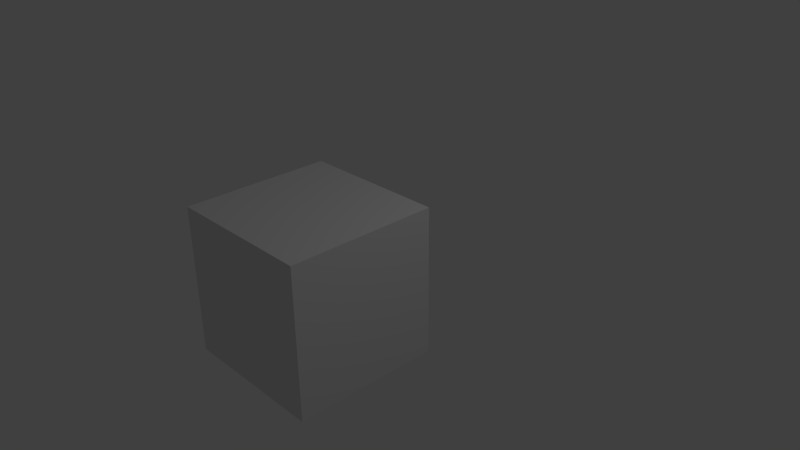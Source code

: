 # Source: cuberot_mecanim.blend  (saved by Blender 2.69.0; exported with 4.5.12 LTS)
import bpy
from mathutils import Matrix  # noqa: F401  (used for matrix-valued properties, if any)

bpy.ops.wm.read_factory_settings(use_empty=True)
scene = bpy.context.scene
scene.name = 'Scene'

# ---- collections
col_collection_1 = bpy.data.collections.new('Collection 1'); scene.collection.children.link(col_collection_1)

# ---- materials (node trees are filled in below, after node groups)
mat_material = bpy.data.materials.new('Material')
mat_material.alpha_threshold = 0.0
mat_material.use_transparent_shadow = False
mat_material.roughness = 0.5
mat_material.line_color = (0.0, 0.0, 0.0, 1.0)

# ---- material node trees

# ---- world
world_world = bpy.data.worlds.new('World'); scene.world = world_world
world_world.color = (0.05088, 0.05088, 0.05088)
world_world.use_sun_shadow = False
world_world.sun_shadow_jitter_overblur = 0.0
world_world.cycles.sampling_method = 'MANUAL'
world_world.cycles.sample_map_resolution = 256

# ---- cameras
cam_camera = bpy.data.cameras.new('Camera')
cam_camera.clip_end = 100.0
cam_camera.lens = 35.0
cam_camera.sensor_width = 32.0
cam_camera.sensor_height = 18.0
cam_camera.ortho_scale = 7.314
cam_camera.dof.focus_distance = 0.0
cam_camera.dof.aperture_fstop = 128.0

# ---- lights
light_lamp = bpy.data.lights.new('Lamp', 'POINT')
light_lamp.transmission_factor = 0.0
light_lamp.cutoff_distance = 30.0
light_lamp.energy = 100.0
light_lamp.shadow_buffer_clip_start = 1.001
light_lamp.shadow_soft_size = 0.1
light_lamp.shadow_maximum_resolution = 0.006
light_lamp.use_absolute_resolution = True
light_lamp.cycles.use_multiple_importance_sampling = False

# ---- meshes
me_cube = bpy.data.meshes.new('Cube')
me_cube.from_pydata([(1.0, 1.0, -1.0), (1.0, -1.0, -1.0), (-1.0, -1.0, -1.0), (-1.0, 1.0, -1.0), (1.0, 1.0, 1.0), (1.0, -1.0, 1.0), (-1.0, -1.0, 1.0), (-1.0, 1.0, 1.0)], [], [(0, 1, 2, 3), (4, 7, 6, 5), (0, 4, 5, 1), (1, 5, 6, 2), (2, 6, 7, 3), (4, 0, 3, 7)])
me_cube.materials.append(mat_material)
me_cube.use_remesh_preserve_volume = False
me_cube.use_remesh_preserve_attributes = False
me_cube.use_mirror_vertex_groups = False
me_cube.update()
arm_armature = bpy.data.armatures.new('Armature')  # bones are not reproduced

# ---- objects
ob_armature = bpy.data.objects.new('Armature', arm_armature)
ob_cube = bpy.data.objects.new('Cube', me_cube)
ob_lamp = bpy.data.objects.new('Lamp', light_lamp)
ob_camera = bpy.data.objects.new('Camera', cam_camera)

# ---- transforms, parenting, visibility, modifiers, constraints
ob_armature.location = (0.0, 0.0, 0.0)
ob_armature.lineart.crease_threshold = 0.0
ob_cube.parent = ob_armature
ob_cube.matrix_parent_inverse = Matrix(((1.0, 0.0, 0.0, 0.0), (0.0, 7.55e-08, 1.0, -1.0), (0.0, -1.0, 7.55e-08, 0.0), (0.0, 0.0, 0.0, 1.0)))
ob_cube.location = (0.0, 0.0, 0.0)
ob_cube.lock_rotations_4d = False
ob_cube.empty_display_type = 'ARROWS'
ob_cube.lineart.crease_threshold = 0.0
_m = ob_cube.modifiers.new('Armature', 'ARMATURE')
_m.object = ob_armature
_m.vertex_group = 'Bone'
ob_lamp.location = (4.076, 1.005, 5.904)
ob_lamp.rotation_euler = (0.6503, 0.05522, 1.866)
ob_lamp.lock_rotations_4d = False
ob_lamp.empty_display_type = 'ARROWS'
ob_lamp.color = (0.0, 0.0, 0.0, 0.0)
ob_lamp.lineart.crease_threshold = 0.0
ob_camera.location = (7.481, -6.508, 5.344)
ob_camera.rotation_euler = (1.109, 0.01082, 0.8149)
ob_camera.lock_rotations_4d = False
ob_camera.empty_display_type = 'ARROWS'
ob_camera.color = (0.0, 0.0, 0.0, 0.0)
ob_camera.display_type = 'WIRE'
ob_camera.lineart.crease_threshold = 0.0

# ---- collection membership
col_collection_1.objects.link(ob_armature)
col_collection_1.objects.link(ob_cube)
col_collection_1.objects.link(ob_lamp)
col_collection_1.objects.link(ob_camera)

# ---- scene / render settings (as saved in the file)
scene.camera = ob_camera
scene.frame_start = 1; scene.frame_end = 160; scene.frame_set(6)
scene.render.engine = 'BLENDER_EEVEE_NEXT'
scene.render.image_settings.compression = 90
scene.render.resolution_percentage = 50
scene.render.dither_intensity = 0.0
scene.cycles.use_denoising = False
scene.cycles.samples = 10
scene.cycles.sampling_pattern = 'TABULATED_SOBOL'
scene.cycles.light_sampling_threshold = 0.0
scene.cycles.use_adaptive_sampling = False
scene.cycles.use_light_tree = False
scene.cycles.blur_glossy = 0.0
scene.cycles.volume_bounces = 1
scene.cycles.pixel_filter_type = 'GAUSSIAN'
scene.cycles.sample_clamp_indirect = 0.0
scene.view_settings.view_transform = 'Standard'
bpy.context.view_layer.update()
